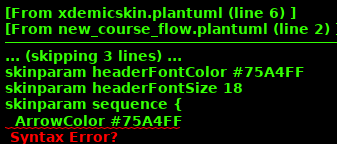

The diagram above was rendered by PlantUML. Its source (embedded in the PNG):
@startuml
skinparam roundcorner 10
skinparam BoxPadding 10
skinparam headerFontColor #75A4FF
skinparam headerFontSize 18
skinparam sequence {
  ArrowColor #75A4FF
  GroupBackgroundColor #75A4FF
  GroupBorderColor #EDECFF
  GroupHeaderFontColor #ffffff
  BoxBorderColor #75A4FF
  BoxBackgroundColor #EDECFF
  BoxPadding 10

  ParticipantBorderColor #75A4FF
  ParticipantBackgroundColor #ffffff
  ParticipantPadding 10

  ActorBorderColor #75A4FF
  ActorBackgroundColor #ffffff
  EntityBorderColor #75A4FF
  EntityBackgroundColor #ffffff
  DatabaseBorderColor #75A4FF
  DatabaseBackgroundColor #ffffff

  LifeLineBorderColor #878787
}
(*)--> "Home Page" as HomePage
HomePage --> "Add New Course" as AddNewCourse
AddNewCourse --> "General Description" as General Description
note right
	Course full name
	Course Code
	Course category


endnote
@enduml